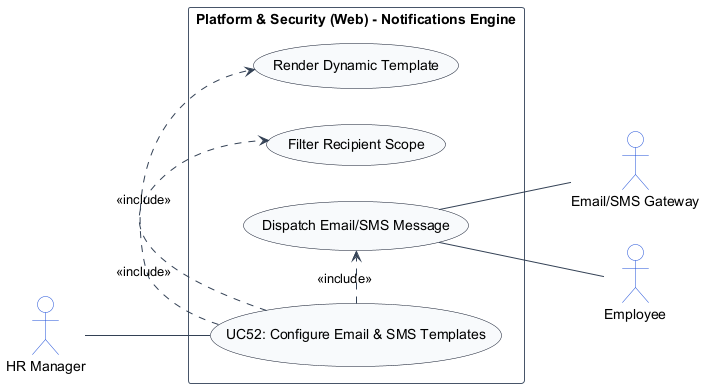

The diagram above was rendered by PlantUML. Its source (embedded in the PNG):
@startuml
left to right direction
skinparam shadowing false
skinparam packageStyle rectangle
skinparam actorStyle stickman

skinparam ArrowColor #334155
skinparam ActorBorderColor #1d4ed8
skinparam ActorBackgroundColor #ffffff
skinparam UsecaseBorderColor #0f172a
skinparam UsecaseBackgroundColor #f8fafc
skinparam RectangleBorderColor #475569
skinparam RectangleBackgroundColor #ffffff

actor "HR Manager" as HRManager
actor "Email/SMS Gateway" as EmailSMSGateway
actor "Employee" as Employee

rectangle "Platform & Security (Web) - Notifications Engine" {
    usecase "UC52: Configure Email & SMS Templates" as UC_Main
    usecase "Render Dynamic Template" as UC_RenderTemp
    usecase "Filter Recipient Scope" as UC_FilterScope
    usecase "Dispatch Email/SMS Message" as UC_DispatchMail

    HRManager -- UC_Main
    UC_Main .> UC_RenderTemp : <<include>>
    UC_Main .> UC_FilterScope : <<include>>
    UC_Main .> UC_DispatchMail : <<include>>
    UC_DispatchMail -- EmailSMSGateway
    UC_DispatchMail -- Employee
}
@enduml